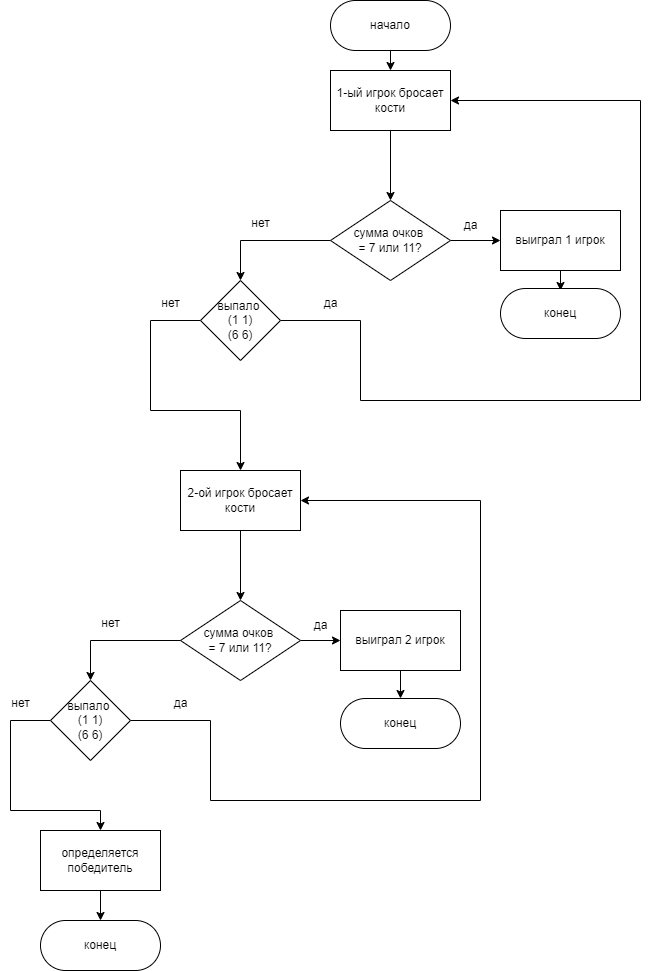

The diagram above was exported from draw.io. Its source (the exported page's mxGraphModel, read from the mxfile embedded in the PNG):
<mxGraphModel dx="2211" dy="949" grid="1" gridSize="10" guides="1" tooltips="1" connect="1" arrows="1" fold="1" page="1" pageScale="1" pageWidth="827" pageHeight="1169" math="0" shadow="0">
  <root>
    <mxCell id="0" />
    <mxCell id="1" parent="0" />
    <mxCell id="4" value="" style="edgeStyle=none;html=1;" parent="1" source="2" target="3" edge="1">
      <mxGeometry relative="1" as="geometry" />
    </mxCell>
    <mxCell id="2" value="1-ый игрок бросает кости" style="rounded=0;whiteSpace=wrap;html=1;" parent="1" vertex="1">
      <mxGeometry x="330" y="140" width="120" height="60" as="geometry" />
    </mxCell>
    <mxCell id="6" value="" style="edgeStyle=none;html=1;" parent="1" source="3" target="5" edge="1">
      <mxGeometry relative="1" as="geometry" />
    </mxCell>
    <mxCell id="9" value="" style="edgeStyle=none;html=1;entryX=0.5;entryY=0;entryDx=0;entryDy=0;rounded=0;curved=0;" parent="1" source="3" target="10" edge="1">
      <mxGeometry relative="1" as="geometry">
        <mxPoint x="250" y="310" as="targetPoint" />
        <Array as="points">
          <mxPoint x="240" y="310" />
        </Array>
      </mxGeometry>
    </mxCell>
    <mxCell id="3" value="сумма очков&amp;nbsp;&lt;div&gt;= 7 или 11?&lt;/div&gt;" style="rhombus;whiteSpace=wrap;html=1;rounded=0;" parent="1" vertex="1">
      <mxGeometry x="330" y="270" width="120" height="80" as="geometry" />
    </mxCell>
    <mxCell id="47" style="edgeStyle=none;html=1;entryX=0.5;entryY=1;entryDx=0;entryDy=0;" parent="1" source="5" edge="1">
      <mxGeometry relative="1" as="geometry">
        <mxPoint x="560" y="360" as="targetPoint" />
      </mxGeometry>
    </mxCell>
    <mxCell id="5" value="выиграл 1 игрок" style="whiteSpace=wrap;html=1;rounded=0;" parent="1" vertex="1">
      <mxGeometry x="500" y="280" width="120" height="60" as="geometry" />
    </mxCell>
    <mxCell id="7" value="да" style="text;html=1;align=center;verticalAlign=middle;resizable=0;points=[];autosize=1;strokeColor=none;fillColor=none;" parent="1" vertex="1">
      <mxGeometry x="450" y="280" width="40" height="30" as="geometry" />
    </mxCell>
    <mxCell id="17" style="edgeStyle=none;html=1;entryX=1;entryY=0.5;entryDx=0;entryDy=0;rounded=0;curved=0;" parent="1" source="10" target="2" edge="1">
      <mxGeometry relative="1" as="geometry">
        <Array as="points">
          <mxPoint x="360" y="390" />
          <mxPoint x="360" y="470" />
          <mxPoint x="640" y="470" />
          <mxPoint x="640" y="170" />
        </Array>
        <mxPoint x="359" y="440" as="targetPoint" />
      </mxGeometry>
    </mxCell>
    <mxCell id="24" style="edgeStyle=none;html=1;entryX=0.5;entryY=0;entryDx=0;entryDy=0;rounded=0;curved=0;" parent="1" source="10" target="21" edge="1">
      <mxGeometry relative="1" as="geometry">
        <Array as="points">
          <mxPoint x="150" y="390" />
          <mxPoint x="150" y="480" />
          <mxPoint x="240" y="480" />
        </Array>
      </mxGeometry>
    </mxCell>
    <mxCell id="10" value="выпало&amp;nbsp;&lt;div&gt;(1 1)&lt;div&gt;(6 6)&lt;/div&gt;&lt;/div&gt;" style="rhombus;whiteSpace=wrap;html=1;" parent="1" vertex="1">
      <mxGeometry x="200" y="350" width="80" height="80" as="geometry" />
    </mxCell>
    <mxCell id="11" value="нет" style="text;html=1;align=center;verticalAlign=middle;resizable=0;points=[];autosize=1;strokeColor=none;fillColor=none;" parent="1" vertex="1">
      <mxGeometry x="240" y="278" width="40" height="30" as="geometry" />
    </mxCell>
    <mxCell id="18" value="да" style="text;html=1;align=center;verticalAlign=middle;resizable=0;points=[];autosize=1;strokeColor=none;fillColor=none;" parent="1" vertex="1">
      <mxGeometry x="310" y="358" width="40" height="30" as="geometry" />
    </mxCell>
    <mxCell id="21" value="2-ой игрок бросает кости" style="rounded=0;whiteSpace=wrap;html=1;" parent="1" vertex="1">
      <mxGeometry x="180" y="540" width="120" height="60" as="geometry" />
    </mxCell>
    <mxCell id="25" value="нет" style="text;html=1;align=center;verticalAlign=middle;resizable=0;points=[];autosize=1;strokeColor=none;fillColor=none;" parent="1" vertex="1">
      <mxGeometry x="150" y="358" width="40" height="30" as="geometry" />
    </mxCell>
    <mxCell id="26" value="" style="edgeStyle=none;html=1;" parent="1" target="28" edge="1">
      <mxGeometry relative="1" as="geometry">
        <mxPoint x="240" y="600" as="sourcePoint" />
      </mxGeometry>
    </mxCell>
    <mxCell id="27" value="" style="edgeStyle=none;html=1;" parent="1" source="28" target="29" edge="1">
      <mxGeometry relative="1" as="geometry" />
    </mxCell>
    <mxCell id="28" value="сумма очков&amp;nbsp;&lt;div&gt;= 7 или 11?&lt;/div&gt;" style="rhombus;whiteSpace=wrap;html=1;rounded=0;" parent="1" vertex="1">
      <mxGeometry x="180" y="670" width="120" height="80" as="geometry" />
    </mxCell>
    <mxCell id="48" style="edgeStyle=none;html=1;entryX=0.5;entryY=1;entryDx=0;entryDy=0;" parent="1" source="29" edge="1">
      <mxGeometry relative="1" as="geometry">
        <mxPoint x="400" y="768" as="targetPoint" />
      </mxGeometry>
    </mxCell>
    <mxCell id="29" value="выиграл 2 игрок" style="whiteSpace=wrap;html=1;rounded=0;" parent="1" vertex="1">
      <mxGeometry x="340" y="680" width="120" height="60" as="geometry" />
    </mxCell>
    <mxCell id="30" value="да" style="text;html=1;align=center;verticalAlign=middle;resizable=0;points=[];autosize=1;strokeColor=none;fillColor=none;" parent="1" vertex="1">
      <mxGeometry x="300" y="680" width="40" height="30" as="geometry" />
    </mxCell>
    <mxCell id="31" value="" style="edgeStyle=none;html=1;entryX=0.5;entryY=0;entryDx=0;entryDy=0;rounded=0;curved=0;" parent="1" target="33" edge="1">
      <mxGeometry relative="1" as="geometry">
        <mxPoint x="180" y="710" as="sourcePoint" />
        <mxPoint x="100" y="710" as="targetPoint" />
        <Array as="points">
          <mxPoint x="90" y="710" />
        </Array>
      </mxGeometry>
    </mxCell>
    <mxCell id="32" style="edgeStyle=none;html=1;entryX=1;entryY=0.5;entryDx=0;entryDy=0;rounded=0;curved=0;" parent="1" source="33" target="21" edge="1">
      <mxGeometry relative="1" as="geometry">
        <Array as="points">
          <mxPoint x="210" y="790" />
          <mxPoint x="210" y="870" />
          <mxPoint x="480" y="870" />
          <mxPoint x="480" y="570" />
        </Array>
        <mxPoint x="209" y="840" as="targetPoint" />
      </mxGeometry>
    </mxCell>
    <mxCell id="43" style="edgeStyle=none;html=1;entryX=0.5;entryY=0;entryDx=0;entryDy=0;rounded=0;curved=0;" parent="1" source="33" target="41" edge="1">
      <mxGeometry relative="1" as="geometry">
        <Array as="points">
          <mxPoint x="10" y="790" />
          <mxPoint x="10" y="880" />
          <mxPoint x="100" y="880" />
        </Array>
      </mxGeometry>
    </mxCell>
    <mxCell id="33" value="выпало&amp;nbsp;&lt;div&gt;(1 1)&lt;div&gt;(6 6)&lt;/div&gt;&lt;/div&gt;" style="rhombus;whiteSpace=wrap;html=1;" parent="1" vertex="1">
      <mxGeometry x="50" y="750" width="80" height="80" as="geometry" />
    </mxCell>
    <mxCell id="34" value="нет" style="text;html=1;align=center;verticalAlign=middle;resizable=0;points=[];autosize=1;strokeColor=none;fillColor=none;" parent="1" vertex="1">
      <mxGeometry x="90" y="678" width="40" height="30" as="geometry" />
    </mxCell>
    <mxCell id="36" value="да" style="text;html=1;align=center;verticalAlign=middle;resizable=0;points=[];autosize=1;strokeColor=none;fillColor=none;" parent="1" vertex="1">
      <mxGeometry x="160" y="758" width="40" height="30" as="geometry" />
    </mxCell>
    <mxCell id="38" value="нет" style="text;html=1;align=center;verticalAlign=middle;resizable=0;points=[];autosize=1;strokeColor=none;fillColor=none;" parent="1" vertex="1">
      <mxGeometry y="758" width="40" height="30" as="geometry" />
    </mxCell>
    <mxCell id="49" style="edgeStyle=none;html=1;entryX=0.5;entryY=1;entryDx=0;entryDy=0;" parent="1" source="41" edge="1">
      <mxGeometry relative="1" as="geometry">
        <mxPoint x="100" y="990" as="targetPoint" />
      </mxGeometry>
    </mxCell>
    <mxCell id="41" value="определяется победитель" style="rounded=0;whiteSpace=wrap;html=1;" parent="1" vertex="1">
      <mxGeometry x="40" y="900" width="120" height="60" as="geometry" />
    </mxCell>
    <mxCell id="50" value="конец" style="rounded=1;whiteSpace=wrap;html=1;arcSize=50;" parent="1" vertex="1">
      <mxGeometry x="40" y="990" width="120" height="50" as="geometry" />
    </mxCell>
    <mxCell id="51" value="конец" style="rounded=1;whiteSpace=wrap;html=1;arcSize=50;" parent="1" vertex="1">
      <mxGeometry x="500" y="358" width="120" height="50" as="geometry" />
    </mxCell>
    <mxCell id="52" value="конец" style="rounded=1;whiteSpace=wrap;html=1;arcSize=50;" parent="1" vertex="1">
      <mxGeometry x="340" y="768" width="120" height="50" as="geometry" />
    </mxCell>
    <mxCell id="54" style="edgeStyle=none;html=1;entryX=0.5;entryY=0;entryDx=0;entryDy=0;" parent="1" source="53" target="2" edge="1">
      <mxGeometry relative="1" as="geometry" />
    </mxCell>
    <mxCell id="53" value="начало" style="rounded=1;whiteSpace=wrap;html=1;arcSize=50;" parent="1" vertex="1">
      <mxGeometry x="330" y="70" width="120" height="50" as="geometry" />
    </mxCell>
  </root>
</mxGraphModel>